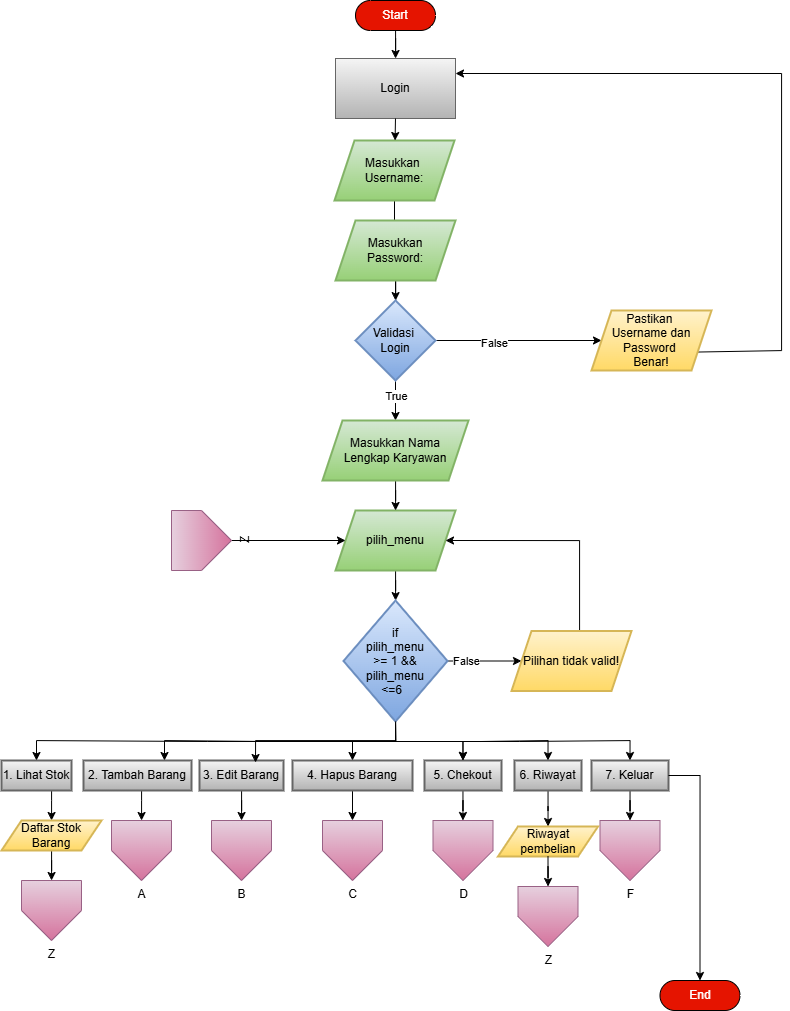

The diagram above was exported from draw.io. Its source (the exported page's mxGraphModel, read from the mxfile embedded in the PNG):
<mxGraphModel dx="1603" dy="963" grid="1" gridSize="10" guides="1" tooltips="1" connect="1" arrows="1" fold="1" page="1" pageScale="1" pageWidth="827" pageHeight="1169" math="0" shadow="0">
  <root>
    <mxCell id="0" />
    <mxCell id="1" parent="0" />
    <mxCell id="JVK9iqO3kNPh0PP1QFMq-1" value="" style="edgeStyle=orthogonalEdgeStyle;rounded=0;orthogonalLoop=1;jettySize=auto;html=1;" edge="1" parent="1" source="JVK9iqO3kNPh0PP1QFMq-2" target="JVK9iqO3kNPh0PP1QFMq-4">
      <mxGeometry relative="1" as="geometry" />
    </mxCell>
    <mxCell id="JVK9iqO3kNPh0PP1QFMq-2" value="Masukkan&amp;nbsp;&lt;div&gt;Username:&lt;/div&gt;" style="shape=parallelogram;perimeter=parallelogramPerimeter;whiteSpace=wrap;html=1;fixedSize=1;strokeWidth=2;rounded=0;fillColor=#d5e8d4;strokeColor=#82b366;gradientColor=#97d077;" vertex="1" parent="1">
      <mxGeometry x="353" y="170" width="120" height="60" as="geometry" />
    </mxCell>
    <mxCell id="JVK9iqO3kNPh0PP1QFMq-3" value="" style="edgeStyle=orthogonalEdgeStyle;rounded=0;orthogonalLoop=1;jettySize=auto;html=1;" edge="1" parent="1" source="JVK9iqO3kNPh0PP1QFMq-4" target="JVK9iqO3kNPh0PP1QFMq-9">
      <mxGeometry relative="1" as="geometry" />
    </mxCell>
    <mxCell id="JVK9iqO3kNPh0PP1QFMq-4" value="Masukkan&lt;div&gt;Password:&lt;/div&gt;" style="shape=parallelogram;perimeter=parallelogramPerimeter;whiteSpace=wrap;html=1;fixedSize=1;strokeWidth=2;rounded=0;fillColor=#d5e8d4;gradientColor=#97d077;strokeColor=#82b366;" vertex="1" parent="1">
      <mxGeometry x="354" y="250" width="120" height="60" as="geometry" />
    </mxCell>
    <mxCell id="JVK9iqO3kNPh0PP1QFMq-5" value="" style="edgeStyle=orthogonalEdgeStyle;rounded=0;orthogonalLoop=1;jettySize=auto;html=1;" edge="1" parent="1" source="JVK9iqO3kNPh0PP1QFMq-9" target="JVK9iqO3kNPh0PP1QFMq-11">
      <mxGeometry relative="1" as="geometry" />
    </mxCell>
    <mxCell id="JVK9iqO3kNPh0PP1QFMq-6" value="False" style="edgeLabel;html=1;align=center;verticalAlign=middle;resizable=0;points=[];rounded=0;" vertex="1" connectable="0" parent="JVK9iqO3kNPh0PP1QFMq-5">
      <mxGeometry x="-0.3029" y="-2" relative="1" as="geometry">
        <mxPoint as="offset" />
      </mxGeometry>
    </mxCell>
    <mxCell id="JVK9iqO3kNPh0PP1QFMq-7" value="" style="edgeStyle=orthogonalEdgeStyle;rounded=0;orthogonalLoop=1;jettySize=auto;html=1;" edge="1" parent="1" source="JVK9iqO3kNPh0PP1QFMq-9" target="JVK9iqO3kNPh0PP1QFMq-26">
      <mxGeometry relative="1" as="geometry" />
    </mxCell>
    <mxCell id="JVK9iqO3kNPh0PP1QFMq-8" value="True" style="edgeLabel;html=1;align=center;verticalAlign=middle;resizable=0;points=[];" vertex="1" connectable="0" parent="JVK9iqO3kNPh0PP1QFMq-7">
      <mxGeometry x="-0.2356" relative="1" as="geometry">
        <mxPoint as="offset" />
      </mxGeometry>
    </mxCell>
    <mxCell id="JVK9iqO3kNPh0PP1QFMq-9" value="Validasi&amp;nbsp;&lt;div&gt;Login&lt;/div&gt;" style="rhombus;whiteSpace=wrap;html=1;strokeWidth=2;rounded=0;fillColor=#dae8fc;gradientColor=#7ea6e0;strokeColor=#6c8ebf;" vertex="1" parent="1">
      <mxGeometry x="374" y="330" width="80" height="80" as="geometry" />
    </mxCell>
    <mxCell id="JVK9iqO3kNPh0PP1QFMq-10" style="edgeStyle=orthogonalEdgeStyle;rounded=0;orthogonalLoop=1;jettySize=auto;html=1;exitX=1;exitY=0.75;exitDx=0;exitDy=0;entryX=1;entryY=0.25;entryDx=0;entryDy=0;" edge="1" parent="1" source="JVK9iqO3kNPh0PP1QFMq-11" target="JVK9iqO3kNPh0PP1QFMq-27">
      <mxGeometry relative="1" as="geometry">
        <mxPoint x="830" y="98" as="targetPoint" />
        <Array as="points">
          <mxPoint x="716" y="380" />
          <mxPoint x="800" y="380" />
          <mxPoint x="800" y="103" />
        </Array>
      </mxGeometry>
    </mxCell>
    <mxCell id="JVK9iqO3kNPh0PP1QFMq-11" value="Pastikan&amp;nbsp;&lt;div&gt;Username&amp;nbsp;&lt;span style=&quot;background-color: transparent; color: light-dark(rgb(0, 0, 0), rgb(255, 255, 255));&quot;&gt;dan Password&amp;nbsp;&lt;/span&gt;&lt;div&gt;&lt;span style=&quot;background-color: transparent; color: light-dark(rgb(0, 0, 0), rgb(255, 255, 255));&quot;&gt;Benar!&lt;/span&gt;&lt;/div&gt;&lt;/div&gt;" style="shape=parallelogram;perimeter=parallelogramPerimeter;whiteSpace=wrap;html=1;fixedSize=1;strokeWidth=2;rounded=0;fillColor=#fff2cc;strokeColor=#d6b656;gradientColor=#ffd966;" vertex="1" parent="1">
      <mxGeometry x="610" y="340" width="120" height="60" as="geometry" />
    </mxCell>
    <mxCell id="JVK9iqO3kNPh0PP1QFMq-12" value="" style="edgeStyle=orthogonalEdgeStyle;rounded=0;orthogonalLoop=1;jettySize=auto;html=1;" edge="1" parent="1" source="JVK9iqO3kNPh0PP1QFMq-13" target="JVK9iqO3kNPh0PP1QFMq-37">
      <mxGeometry relative="1" as="geometry" />
    </mxCell>
    <mxCell id="JVK9iqO3kNPh0PP1QFMq-13" value="pilih_menu" style="shape=parallelogram;perimeter=parallelogramPerimeter;whiteSpace=wrap;html=1;fixedSize=1;strokeWidth=2;rounded=0;fillColor=#d5e8d4;gradientColor=#97d077;strokeColor=#82b366;" vertex="1" parent="1">
      <mxGeometry x="354" y="540" width="120" height="60" as="geometry" />
    </mxCell>
    <mxCell id="KnUqgb_Ir4Za9p9iWHNo-6" value="" style="edgeStyle=orthogonalEdgeStyle;rounded=0;orthogonalLoop=1;jettySize=auto;html=1;" edge="1" parent="1" source="JVK9iqO3kNPh0PP1QFMq-15" target="KnUqgb_Ir4Za9p9iWHNo-1">
      <mxGeometry relative="1" as="geometry">
        <Array as="points">
          <mxPoint x="70" y="830" />
          <mxPoint x="70" y="830" />
        </Array>
      </mxGeometry>
    </mxCell>
    <mxCell id="JVK9iqO3kNPh0PP1QFMq-15" value="1. Lihat Stok" style="whiteSpace=wrap;html=1;strokeWidth=2;rounded=0;fillColor=#f5f5f5;gradientColor=#b3b3b3;strokeColor=#666666;" vertex="1" parent="1">
      <mxGeometry x="20" y="790" width="70" height="30" as="geometry" />
    </mxCell>
    <mxCell id="blGWad_eg-3FpLLlvshF-8" value="" style="edgeStyle=orthogonalEdgeStyle;rounded=0;orthogonalLoop=1;jettySize=auto;html=1;" edge="1" parent="1" source="JVK9iqO3kNPh0PP1QFMq-17" target="KnUqgb_Ir4Za9p9iWHNo-2">
      <mxGeometry relative="1" as="geometry">
        <Array as="points">
          <mxPoint x="160" y="830" />
          <mxPoint x="160" y="830" />
        </Array>
      </mxGeometry>
    </mxCell>
    <mxCell id="JVK9iqO3kNPh0PP1QFMq-17" value="2. Tambah Barang" style="whiteSpace=wrap;html=1;strokeWidth=2;rounded=0;fillColor=#f5f5f5;gradientColor=#b3b3b3;strokeColor=#666666;" vertex="1" parent="1">
      <mxGeometry x="102" y="790" width="108" height="30" as="geometry" />
    </mxCell>
    <mxCell id="blGWad_eg-3FpLLlvshF-9" value="" style="edgeStyle=orthogonalEdgeStyle;rounded=0;orthogonalLoop=1;jettySize=auto;html=1;" edge="1" parent="1" source="JVK9iqO3kNPh0PP1QFMq-19" target="KnUqgb_Ir4Za9p9iWHNo-3">
      <mxGeometry relative="1" as="geometry" />
    </mxCell>
    <mxCell id="JVK9iqO3kNPh0PP1QFMq-19" value="3. Edit Barang" style="whiteSpace=wrap;html=1;strokeWidth=2;rounded=0;fillColor=#f5f5f5;gradientColor=#b3b3b3;strokeColor=#666666;" vertex="1" parent="1">
      <mxGeometry x="218" y="790" width="84" height="30" as="geometry" />
    </mxCell>
    <mxCell id="blGWad_eg-3FpLLlvshF-10" value="" style="edgeStyle=orthogonalEdgeStyle;rounded=0;orthogonalLoop=1;jettySize=auto;html=1;" edge="1" parent="1" source="JVK9iqO3kNPh0PP1QFMq-21" target="KnUqgb_Ir4Za9p9iWHNo-4">
      <mxGeometry relative="1" as="geometry" />
    </mxCell>
    <mxCell id="JVK9iqO3kNPh0PP1QFMq-21" value="4. Hapus Barang" style="whiteSpace=wrap;html=1;strokeWidth=2;rounded=0;fillColor=#f5f5f5;gradientColor=#b3b3b3;strokeColor=#666666;" vertex="1" parent="1">
      <mxGeometry x="311" y="790" width="120" height="30" as="geometry" />
    </mxCell>
    <mxCell id="blGWad_eg-3FpLLlvshF-11" value="" style="edgeStyle=orthogonalEdgeStyle;rounded=0;orthogonalLoop=1;jettySize=auto;html=1;" edge="1" parent="1" source="JVK9iqO3kNPh0PP1QFMq-23" target="KnUqgb_Ir4Za9p9iWHNo-5">
      <mxGeometry relative="1" as="geometry" />
    </mxCell>
    <mxCell id="JVK9iqO3kNPh0PP1QFMq-23" value="5. Chekout" style="whiteSpace=wrap;html=1;strokeWidth=2;rounded=0;fillColor=#f5f5f5;gradientColor=#b3b3b3;strokeColor=#666666;" vertex="1" parent="1">
      <mxGeometry x="443" y="790" width="77" height="30" as="geometry" />
    </mxCell>
    <mxCell id="JVK9iqO3kNPh0PP1QFMq-25" value="" style="edgeStyle=orthogonalEdgeStyle;rounded=0;orthogonalLoop=1;jettySize=auto;html=1;" edge="1" parent="1" source="JVK9iqO3kNPh0PP1QFMq-26" target="JVK9iqO3kNPh0PP1QFMq-13">
      <mxGeometry relative="1" as="geometry" />
    </mxCell>
    <mxCell id="JVK9iqO3kNPh0PP1QFMq-26" value="Masukkan Nama&lt;div&gt;Lengkap Karyawan&lt;/div&gt;" style="shape=parallelogram;perimeter=parallelogramPerimeter;whiteSpace=wrap;html=1;fixedSize=1;strokeWidth=2;rounded=0;fillColor=#d5e8d4;gradientColor=#97d077;strokeColor=#82b366;" vertex="1" parent="1">
      <mxGeometry x="341" y="450" width="146" height="60" as="geometry" />
    </mxCell>
    <mxCell id="JVK9iqO3kNPh0PP1QFMq-27" value="Login" style="rounded=0;whiteSpace=wrap;html=1;fillColor=#f5f5f5;gradientColor=#b3b3b3;strokeColor=#666666;" vertex="1" parent="1">
      <mxGeometry x="354" y="88" width="120" height="60" as="geometry" />
    </mxCell>
    <mxCell id="JVK9iqO3kNPh0PP1QFMq-29" value="" style="endArrow=classic;html=1;rounded=0;exitX=0.5;exitY=1;exitDx=0;exitDy=0;" edge="1" parent="1" source="JVK9iqO3kNPh0PP1QFMq-27" target="JVK9iqO3kNPh0PP1QFMq-2">
      <mxGeometry width="50" height="50" relative="1" as="geometry">
        <mxPoint x="580" y="348" as="sourcePoint" />
        <mxPoint x="630" y="298" as="targetPoint" />
      </mxGeometry>
    </mxCell>
    <mxCell id="JVK9iqO3kNPh0PP1QFMq-30" value="" style="edgeStyle=orthogonalEdgeStyle;rounded=0;orthogonalLoop=1;jettySize=auto;html=1;" edge="1" parent="1" source="JVK9iqO3kNPh0PP1QFMq-37" target="JVK9iqO3kNPh0PP1QFMq-39">
      <mxGeometry relative="1" as="geometry" />
    </mxCell>
    <mxCell id="JVK9iqO3kNPh0PP1QFMq-31" value="False" style="edgeLabel;html=1;align=center;verticalAlign=middle;resizable=0;points=[];" vertex="1" connectable="0" parent="JVK9iqO3kNPh0PP1QFMq-30">
      <mxGeometry x="-0.4878" relative="1" as="geometry">
        <mxPoint as="offset" />
      </mxGeometry>
    </mxCell>
    <mxCell id="JVK9iqO3kNPh0PP1QFMq-32" style="edgeStyle=orthogonalEdgeStyle;rounded=0;orthogonalLoop=1;jettySize=auto;html=1;exitX=0.5;exitY=1;exitDx=0;exitDy=0;entryX=0.75;entryY=0;entryDx=0;entryDy=0;" edge="1" parent="1" source="JVK9iqO3kNPh0PP1QFMq-37" target="JVK9iqO3kNPh0PP1QFMq-17">
      <mxGeometry relative="1" as="geometry" />
    </mxCell>
    <mxCell id="JVK9iqO3kNPh0PP1QFMq-33" style="edgeStyle=orthogonalEdgeStyle;rounded=0;orthogonalLoop=1;jettySize=auto;html=1;exitX=0.5;exitY=1;exitDx=0;exitDy=0;entryX=0.5;entryY=0;entryDx=0;entryDy=0;" edge="1" parent="1" source="JVK9iqO3kNPh0PP1QFMq-37" target="JVK9iqO3kNPh0PP1QFMq-15">
      <mxGeometry relative="1" as="geometry" />
    </mxCell>
    <mxCell id="JVK9iqO3kNPh0PP1QFMq-34" style="edgeStyle=orthogonalEdgeStyle;rounded=0;orthogonalLoop=1;jettySize=auto;html=1;exitX=0.5;exitY=1;exitDx=0;exitDy=0;entryX=0.5;entryY=0;entryDx=0;entryDy=0;" edge="1" parent="1" source="JVK9iqO3kNPh0PP1QFMq-37" target="JVK9iqO3kNPh0PP1QFMq-21">
      <mxGeometry relative="1" as="geometry" />
    </mxCell>
    <mxCell id="JVK9iqO3kNPh0PP1QFMq-35" style="edgeStyle=orthogonalEdgeStyle;rounded=0;orthogonalLoop=1;jettySize=auto;html=1;exitX=0.5;exitY=1;exitDx=0;exitDy=0;entryX=0.5;entryY=0;entryDx=0;entryDy=0;" edge="1" parent="1" source="JVK9iqO3kNPh0PP1QFMq-37" target="JVK9iqO3kNPh0PP1QFMq-23">
      <mxGeometry relative="1" as="geometry" />
    </mxCell>
    <mxCell id="blGWad_eg-3FpLLlvshF-1" value="" style="edgeStyle=orthogonalEdgeStyle;rounded=0;orthogonalLoop=1;jettySize=auto;html=1;" edge="1" parent="1" source="JVK9iqO3kNPh0PP1QFMq-37" target="JVK9iqO3kNPh0PP1QFMq-23">
      <mxGeometry relative="1" as="geometry" />
    </mxCell>
    <mxCell id="blGWad_eg-3FpLLlvshF-5" style="edgeStyle=orthogonalEdgeStyle;rounded=0;orthogonalLoop=1;jettySize=auto;html=1;exitX=0.5;exitY=1;exitDx=0;exitDy=0;entryX=0.5;entryY=0;entryDx=0;entryDy=0;" edge="1" parent="1" source="JVK9iqO3kNPh0PP1QFMq-37" target="blGWad_eg-3FpLLlvshF-2">
      <mxGeometry relative="1" as="geometry" />
    </mxCell>
    <mxCell id="blGWad_eg-3FpLLlvshF-6" style="edgeStyle=orthogonalEdgeStyle;rounded=0;orthogonalLoop=1;jettySize=auto;html=1;exitX=0.5;exitY=1;exitDx=0;exitDy=0;entryX=0.5;entryY=0;entryDx=0;entryDy=0;" edge="1" parent="1" source="JVK9iqO3kNPh0PP1QFMq-37" target="blGWad_eg-3FpLLlvshF-3">
      <mxGeometry relative="1" as="geometry" />
    </mxCell>
    <mxCell id="JVK9iqO3kNPh0PP1QFMq-37" value="if&lt;div&gt;pilih_menu&lt;/div&gt;&lt;div&gt;&amp;gt;= 1 &amp;amp;&amp;amp;&lt;/div&gt;&lt;div&gt;pilih_menu&lt;/div&gt;&lt;div&gt;&amp;lt;=6&amp;nbsp;&amp;nbsp;&lt;/div&gt;" style="rhombus;whiteSpace=wrap;html=1;fillColor=#dae8fc;strokeColor=#6c8ebf;strokeWidth=2;rounded=0;gradientColor=#7ea6e0;" vertex="1" parent="1">
      <mxGeometry x="362" y="630" width="104" height="121" as="geometry" />
    </mxCell>
    <mxCell id="JVK9iqO3kNPh0PP1QFMq-38" style="edgeStyle=orthogonalEdgeStyle;rounded=0;orthogonalLoop=1;jettySize=auto;html=1;exitX=0.5;exitY=0;exitDx=0;exitDy=0;entryX=1;entryY=0.5;entryDx=0;entryDy=0;" edge="1" parent="1" source="JVK9iqO3kNPh0PP1QFMq-39" target="JVK9iqO3kNPh0PP1QFMq-13">
      <mxGeometry relative="1" as="geometry">
        <mxPoint x="597.8333333333335" y="698" as="targetPoint" />
        <Array as="points">
          <mxPoint x="598" y="697" />
        </Array>
      </mxGeometry>
    </mxCell>
    <mxCell id="JVK9iqO3kNPh0PP1QFMq-39" value="Pilihan tidak valid!" style="shape=parallelogram;perimeter=parallelogramPerimeter;whiteSpace=wrap;html=1;fixedSize=1;fillColor=#fff2cc;strokeColor=#d6b656;strokeWidth=2;rounded=0;gradientColor=#ffd966;" vertex="1" parent="1">
      <mxGeometry x="530" y="660.5" width="120" height="60" as="geometry" />
    </mxCell>
    <mxCell id="JVK9iqO3kNPh0PP1QFMq-40" style="edgeStyle=orthogonalEdgeStyle;rounded=0;orthogonalLoop=1;jettySize=auto;html=1;entryX=0.667;entryY=0.067;entryDx=0;entryDy=0;entryPerimeter=0;" edge="1" parent="1" source="JVK9iqO3kNPh0PP1QFMq-37" target="JVK9iqO3kNPh0PP1QFMq-19">
      <mxGeometry relative="1" as="geometry">
        <Array as="points">
          <mxPoint x="414" y="770" />
          <mxPoint x="274" y="770" />
        </Array>
      </mxGeometry>
    </mxCell>
    <mxCell id="_Kkz5zQW4xxU851iPOlH-2" value="" style="edgeStyle=orthogonalEdgeStyle;rounded=0;orthogonalLoop=1;jettySize=auto;html=1;" edge="1" parent="1" source="_Kkz5zQW4xxU851iPOlH-1" target="JVK9iqO3kNPh0PP1QFMq-27">
      <mxGeometry relative="1" as="geometry" />
    </mxCell>
    <mxCell id="_Kkz5zQW4xxU851iPOlH-1" value="Start" style="html=1;dashed=0;whiteSpace=wrap;shape=mxgraph.dfd.start;fillColor=#e51400;strokeColor=light-dark(#000000,#000000);fontColor=#ffffff;" vertex="1" parent="1">
      <mxGeometry x="374" y="30" width="80" height="30" as="geometry" />
    </mxCell>
    <mxCell id="_Kkz5zQW4xxU851iPOlH-3" value="Z" style="verticalLabelPosition=bottom;verticalAlign=top;html=1;shape=offPageConnector;rounded=0;size=0.5;fillColor=#e6d0de;gradientColor=#d5739d;strokeColor=#996185;" vertex="1" parent="1">
      <mxGeometry x="40" y="910" width="60" height="60" as="geometry" />
    </mxCell>
    <mxCell id="SqBZjEQACQxHzVFWfaZk-2" style="edgeStyle=orthogonalEdgeStyle;rounded=0;orthogonalLoop=1;jettySize=auto;html=1;entryX=0;entryY=0.5;entryDx=0;entryDy=0;" edge="1" parent="1" source="SqBZjEQACQxHzVFWfaZk-1" target="JVK9iqO3kNPh0PP1QFMq-13">
      <mxGeometry relative="1" as="geometry" />
    </mxCell>
    <mxCell id="SqBZjEQACQxHzVFWfaZk-1" value="Z" style="verticalLabelPosition=bottom;verticalAlign=top;html=1;shape=offPageConnector;rounded=0;size=0.5;fillColor=#e6d0de;gradientColor=#d5739d;strokeColor=#996185;rotation=-90;" vertex="1" parent="1">
      <mxGeometry x="190" y="540" width="60" height="60" as="geometry" />
    </mxCell>
    <mxCell id="blGWad_eg-3FpLLlvshF-7" value="" style="edgeStyle=orthogonalEdgeStyle;rounded=0;orthogonalLoop=1;jettySize=auto;html=1;" edge="1" parent="1" source="KnUqgb_Ir4Za9p9iWHNo-1" target="_Kkz5zQW4xxU851iPOlH-3">
      <mxGeometry relative="1" as="geometry" />
    </mxCell>
    <mxCell id="KnUqgb_Ir4Za9p9iWHNo-1" value="Daftar Stok&lt;div&gt;Barang&lt;/div&gt;" style="shape=parallelogram;perimeter=parallelogramPerimeter;whiteSpace=wrap;html=1;fixedSize=1;strokeWidth=2;rounded=0;fillColor=#fff2cc;gradientColor=#ffd966;strokeColor=#d6b656;" vertex="1" parent="1">
      <mxGeometry x="20" y="850" width="100" height="30" as="geometry" />
    </mxCell>
    <mxCell id="KnUqgb_Ir4Za9p9iWHNo-2" value="A" style="verticalLabelPosition=bottom;verticalAlign=top;html=1;shape=offPageConnector;rounded=0;size=0.5;fillColor=#e6d0de;gradientColor=#d5739d;strokeColor=#996185;" vertex="1" parent="1">
      <mxGeometry x="130" y="850" width="60" height="60" as="geometry" />
    </mxCell>
    <mxCell id="KnUqgb_Ir4Za9p9iWHNo-3" value="B" style="verticalLabelPosition=bottom;verticalAlign=top;html=1;shape=offPageConnector;rounded=0;size=0.5;fillColor=#e6d0de;gradientColor=#d5739d;strokeColor=#996185;" vertex="1" parent="1">
      <mxGeometry x="230" y="850" width="60" height="60" as="geometry" />
    </mxCell>
    <mxCell id="KnUqgb_Ir4Za9p9iWHNo-4" value="C" style="verticalLabelPosition=bottom;verticalAlign=top;html=1;shape=offPageConnector;rounded=0;size=0.5;fillColor=#e6d0de;gradientColor=#d5739d;strokeColor=#996185;" vertex="1" parent="1">
      <mxGeometry x="341" y="850" width="60" height="60" as="geometry" />
    </mxCell>
    <mxCell id="KnUqgb_Ir4Za9p9iWHNo-5" value="D" style="verticalLabelPosition=bottom;verticalAlign=top;html=1;shape=offPageConnector;rounded=0;size=0.5;fillColor=#e6d0de;gradientColor=#d5739d;strokeColor=#996185;" vertex="1" parent="1">
      <mxGeometry x="451.5" y="850" width="60" height="60" as="geometry" />
    </mxCell>
    <mxCell id="6XvXRShht6t6ZU0NeL39-3" style="edgeStyle=orthogonalEdgeStyle;rounded=0;orthogonalLoop=1;jettySize=auto;html=1;" edge="1" parent="1" source="blGWad_eg-3FpLLlvshF-2" target="gZhEijxS_-XzsHR7iKvP-1">
      <mxGeometry relative="1" as="geometry" />
    </mxCell>
    <mxCell id="blGWad_eg-3FpLLlvshF-2" value="6. Riwayat" style="whiteSpace=wrap;html=1;strokeWidth=2;rounded=0;fillColor=#f5f5f5;gradientColor=#b3b3b3;strokeColor=#666666;" vertex="1" parent="1">
      <mxGeometry x="533" y="790" width="67" height="30" as="geometry" />
    </mxCell>
    <mxCell id="blGWad_eg-3FpLLlvshF-15" value="" style="edgeStyle=orthogonalEdgeStyle;rounded=0;orthogonalLoop=1;jettySize=auto;html=1;" edge="1" parent="1" source="blGWad_eg-3FpLLlvshF-3" target="blGWad_eg-3FpLLlvshF-13">
      <mxGeometry relative="1" as="geometry" />
    </mxCell>
    <mxCell id="blGWad_eg-3FpLLlvshF-3" value="7. Keluar" style="whiteSpace=wrap;html=1;strokeWidth=2;rounded=0;fillColor=#f5f5f5;gradientColor=#b3b3b3;strokeColor=#666666;" vertex="1" parent="1">
      <mxGeometry x="610" y="790" width="77" height="30" as="geometry" />
    </mxCell>
    <mxCell id="blGWad_eg-3FpLLlvshF-13" value="F" style="verticalLabelPosition=bottom;verticalAlign=top;html=1;shape=offPageConnector;rounded=0;size=0.5;fillColor=#e6d0de;gradientColor=#d5739d;strokeColor=#996185;" vertex="1" parent="1">
      <mxGeometry x="618.5" y="850" width="60" height="60" as="geometry" />
    </mxCell>
    <mxCell id="blGWad_eg-3FpLLlvshF-16" value="End" style="html=1;dashed=0;whiteSpace=wrap;shape=mxgraph.dfd.start;fillColor=#e51400;strokeColor=light-dark(#000000,#000000);fontColor=#ffffff;" vertex="1" parent="1">
      <mxGeometry x="678.5" y="1010" width="80" height="30" as="geometry" />
    </mxCell>
    <mxCell id="blGWad_eg-3FpLLlvshF-17" style="edgeStyle=orthogonalEdgeStyle;rounded=0;orthogonalLoop=1;jettySize=auto;html=1;exitX=1;exitY=0.5;exitDx=0;exitDy=0;entryX=0.5;entryY=0.5;entryDx=0;entryDy=-15;entryPerimeter=0;" edge="1" parent="1" source="blGWad_eg-3FpLLlvshF-3" target="blGWad_eg-3FpLLlvshF-16">
      <mxGeometry relative="1" as="geometry" />
    </mxCell>
    <mxCell id="gZhEijxS_-XzsHR7iKvP-1" value="Riwayat pembelian" style="shape=parallelogram;perimeter=parallelogramPerimeter;whiteSpace=wrap;html=1;fixedSize=1;strokeWidth=2;rounded=0;fillColor=#fff2cc;gradientColor=#ffd966;strokeColor=#d6b656;" vertex="1" parent="1">
      <mxGeometry x="516.5" y="856" width="100" height="30" as="geometry" />
    </mxCell>
    <mxCell id="6XvXRShht6t6ZU0NeL39-1" value="Z" style="verticalLabelPosition=bottom;verticalAlign=top;html=1;shape=offPageConnector;rounded=0;size=0.5;fillColor=#e6d0de;gradientColor=#d5739d;strokeColor=#996185;" vertex="1" parent="1">
      <mxGeometry x="536.5" y="916" width="60" height="60" as="geometry" />
    </mxCell>
    <mxCell id="6XvXRShht6t6ZU0NeL39-2" value="" style="edgeStyle=orthogonalEdgeStyle;rounded=0;orthogonalLoop=1;jettySize=auto;html=1;" edge="1" target="6XvXRShht6t6ZU0NeL39-1" parent="1">
      <mxGeometry relative="1" as="geometry">
        <mxPoint x="566.5" y="886" as="sourcePoint" />
      </mxGeometry>
    </mxCell>
  </root>
</mxGraphModel>